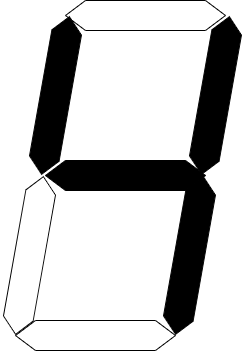

The diagram above was exported from draw.io. Its source (the exported page's mxGraphModel, read from the mxfile embedded in the PNG):
<mxGraphModel dx="356" dy="571" grid="1" gridSize="10" guides="1" tooltips="1" connect="1" arrows="1" fold="1" page="1" pageScale="1" pageWidth="827" pageHeight="1169" math="0" shadow="0">
  <root>
    <mxCell id="0" />
    <mxCell id="1" parent="0" />
    <mxCell id="2" value="" style="shape=hexagon;perimeter=hexagonPerimeter2;whiteSpace=wrap;html=1;fixedSize=1;size=20;" parent="1" vertex="1">
      <mxGeometry x="320" y="360" width="160" height="30" as="geometry" />
    </mxCell>
    <mxCell id="3" value="" style="shape=hexagon;perimeter=hexagonPerimeter2;whiteSpace=wrap;html=1;fixedSize=1;size=20;fillColor=#000000;" parent="1" vertex="1">
      <mxGeometry x="350" y="200" width="160" height="30" as="geometry" />
    </mxCell>
    <mxCell id="4" value="" style="shape=hexagon;perimeter=hexagonPerimeter2;whiteSpace=wrap;html=1;fixedSize=1;size=20;" parent="1" vertex="1">
      <mxGeometry x="370" y="40" width="160" height="30" as="geometry" />
    </mxCell>
    <mxCell id="5" value="" style="shape=hexagon;perimeter=hexagonPerimeter2;whiteSpace=wrap;html=1;fixedSize=1;size=16;rotation=-80;" parent="1" vertex="1">
      <mxGeometry x="254" y="280" width="160" height="30" as="geometry" />
    </mxCell>
    <mxCell id="6" value="" style="shape=hexagon;perimeter=hexagonPerimeter2;whiteSpace=wrap;html=1;fixedSize=1;size=16;rotation=-80;fillColor=#000000;" parent="1" vertex="1">
      <mxGeometry x="414" y="280" width="160" height="30" as="geometry" />
    </mxCell>
    <mxCell id="7" value="" style="shape=hexagon;perimeter=hexagonPerimeter2;whiteSpace=wrap;html=1;fixedSize=1;size=16;rotation=-80;fillColor=#000000;" parent="1" vertex="1">
      <mxGeometry x="280" y="120" width="160" height="30" as="geometry" />
    </mxCell>
    <mxCell id="8" value="" style="shape=hexagon;perimeter=hexagonPerimeter2;whiteSpace=wrap;html=1;fixedSize=1;size=16;rotation=-80;fillColor=#000000;" parent="1" vertex="1">
      <mxGeometry x="440" y="120" width="160" height="30" as="geometry" />
    </mxCell>
  </root>
</mxGraphModel>